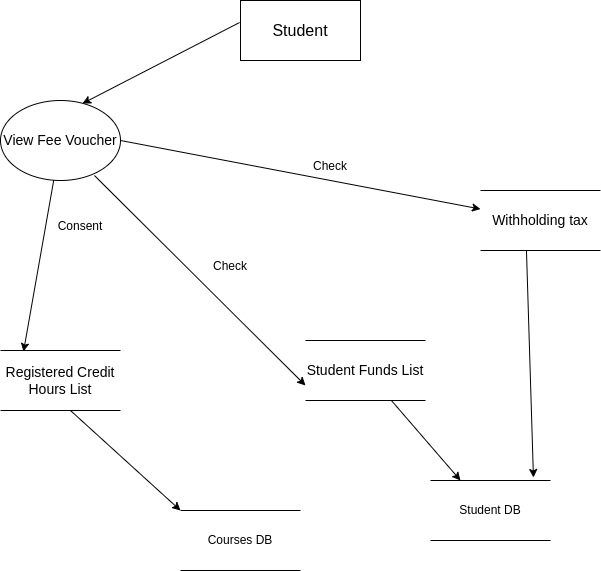

The diagram above was exported from draw.io. Its source (the exported page's mxGraphModel, read from the mxfile embedded in the PNG):
<mxGraphModel dx="1422" dy="729" grid="1" gridSize="10" guides="1" tooltips="1" connect="1" arrows="1" fold="1" page="1" pageScale="1" pageWidth="850" pageHeight="1100" math="0" shadow="0">
  <root>
    <mxCell id="0" />
    <mxCell id="1" parent="0" />
    <mxCell id="7XLwJadJ0VobjgCzeFIe-1" value="&lt;font size=&quot;3&quot;&gt;Student&lt;/font&gt;" style="rounded=0;whiteSpace=wrap;html=1;fontSize=12;" parent="1" vertex="1">
      <mxGeometry x="360" y="100" width="120" height="60" as="geometry" />
    </mxCell>
    <mxCell id="7XLwJadJ0VobjgCzeFIe-2" value="View Fee Voucher" style="ellipse;whiteSpace=wrap;html=1;fontSize=14;" parent="1" vertex="1">
      <mxGeometry x="120" y="200" width="120" height="80" as="geometry" />
    </mxCell>
    <mxCell id="7XLwJadJ0VobjgCzeFIe-3" value="Registered Credit Hours List" style="shape=partialRectangle;whiteSpace=wrap;html=1;left=0;right=0;fillColor=none;fontSize=14;" parent="1" vertex="1">
      <mxGeometry x="120" y="450" width="120" height="60" as="geometry" />
    </mxCell>
    <mxCell id="7XLwJadJ0VobjgCzeFIe-4" value="Student Funds List" style="shape=partialRectangle;whiteSpace=wrap;html=1;left=0;right=0;fillColor=none;fontSize=14;" parent="1" vertex="1">
      <mxGeometry x="425" y="440" width="120" height="60" as="geometry" />
    </mxCell>
    <mxCell id="7XLwJadJ0VobjgCzeFIe-5" value="Withholding tax" style="shape=partialRectangle;whiteSpace=wrap;html=1;left=0;right=0;fillColor=none;fontSize=14;" parent="1" vertex="1">
      <mxGeometry x="600" y="290" width="120" height="60" as="geometry" />
    </mxCell>
    <mxCell id="7XLwJadJ0VobjgCzeFIe-6" value="" style="endArrow=classic;html=1;rounded=0;fontSize=14;entryX=0.192;entryY=0.017;entryDx=0;entryDy=0;entryPerimeter=0;" parent="1" source="7XLwJadJ0VobjgCzeFIe-2" target="7XLwJadJ0VobjgCzeFIe-3" edge="1">
      <mxGeometry width="50" height="50" relative="1" as="geometry">
        <mxPoint x="180" y="380" as="sourcePoint" />
        <mxPoint x="230" y="330" as="targetPoint" />
      </mxGeometry>
    </mxCell>
    <mxCell id="7XLwJadJ0VobjgCzeFIe-7" value="" style="endArrow=classic;html=1;rounded=0;fontSize=14;exitX=0.783;exitY=0.938;exitDx=0;exitDy=0;exitPerimeter=0;entryX=0;entryY=0.75;entryDx=0;entryDy=0;" parent="1" source="7XLwJadJ0VobjgCzeFIe-2" target="7XLwJadJ0VobjgCzeFIe-4" edge="1">
      <mxGeometry width="50" height="50" relative="1" as="geometry">
        <mxPoint x="330" y="300" as="sourcePoint" />
        <mxPoint x="380" y="250" as="targetPoint" />
      </mxGeometry>
    </mxCell>
    <mxCell id="7XLwJadJ0VobjgCzeFIe-8" value="" style="endArrow=classic;html=1;rounded=0;fontSize=14;exitX=1;exitY=0.5;exitDx=0;exitDy=0;" parent="1" source="7XLwJadJ0VobjgCzeFIe-2" target="7XLwJadJ0VobjgCzeFIe-5" edge="1">
      <mxGeometry width="50" height="50" relative="1" as="geometry">
        <mxPoint x="290" y="240" as="sourcePoint" />
        <mxPoint x="340" y="190" as="targetPoint" />
      </mxGeometry>
    </mxCell>
    <mxCell id="7XLwJadJ0VobjgCzeFIe-9" value="&lt;font style=&quot;font-size: 12px;&quot;&gt;Consent&lt;/font&gt;" style="text;html=1;strokeColor=none;fillColor=none;align=center;verticalAlign=middle;whiteSpace=wrap;rounded=0;fontSize=14;" parent="1" vertex="1">
      <mxGeometry x="170" y="310" width="60" height="30" as="geometry" />
    </mxCell>
    <mxCell id="7XLwJadJ0VobjgCzeFIe-10" value="&lt;font style=&quot;font-size: 12px;&quot;&gt;Check&lt;/font&gt;" style="text;html=1;strokeColor=none;fillColor=none;align=center;verticalAlign=middle;whiteSpace=wrap;rounded=0;fontSize=14;" parent="1" vertex="1">
      <mxGeometry x="420" y="250" width="60" height="30" as="geometry" />
    </mxCell>
    <mxCell id="7XLwJadJ0VobjgCzeFIe-11" value="&lt;font style=&quot;font-size: 12px;&quot;&gt;Check&lt;/font&gt;" style="text;html=1;strokeColor=none;fillColor=none;align=center;verticalAlign=middle;whiteSpace=wrap;rounded=0;fontSize=14;" parent="1" vertex="1">
      <mxGeometry x="320" y="350" width="60" height="30" as="geometry" />
    </mxCell>
    <mxCell id="7XLwJadJ0VobjgCzeFIe-13" value="" style="endArrow=classic;html=1;rounded=0;fontSize=12;exitX=-0.008;exitY=0.367;exitDx=0;exitDy=0;exitPerimeter=0;entryX=0.683;entryY=0.038;entryDx=0;entryDy=0;entryPerimeter=0;" parent="1" source="7XLwJadJ0VobjgCzeFIe-1" target="7XLwJadJ0VobjgCzeFIe-2" edge="1">
      <mxGeometry width="50" height="50" relative="1" as="geometry">
        <mxPoint x="220" y="180" as="sourcePoint" />
        <mxPoint x="270" y="130" as="targetPoint" />
      </mxGeometry>
    </mxCell>
    <mxCell id="7XLwJadJ0VobjgCzeFIe-14" value="Student DB" style="shape=partialRectangle;whiteSpace=wrap;html=1;left=0;right=0;fillColor=none;fontSize=12;" parent="1" vertex="1">
      <mxGeometry x="550" y="580" width="120" height="60" as="geometry" />
    </mxCell>
    <mxCell id="7XLwJadJ0VobjgCzeFIe-15" value="Courses DB" style="shape=partialRectangle;whiteSpace=wrap;html=1;left=0;right=0;fillColor=none;fontSize=12;" parent="1" vertex="1">
      <mxGeometry x="300" y="610" width="120" height="60" as="geometry" />
    </mxCell>
    <mxCell id="7XLwJadJ0VobjgCzeFIe-16" value="" style="endArrow=classic;html=1;rounded=0;fontSize=12;exitX=0.583;exitY=1;exitDx=0;exitDy=0;exitPerimeter=0;entryX=0;entryY=0;entryDx=0;entryDy=0;" parent="1" source="7XLwJadJ0VobjgCzeFIe-3" target="7XLwJadJ0VobjgCzeFIe-15" edge="1">
      <mxGeometry width="50" height="50" relative="1" as="geometry">
        <mxPoint x="190" y="640" as="sourcePoint" />
        <mxPoint x="240" y="590" as="targetPoint" />
      </mxGeometry>
    </mxCell>
    <mxCell id="7XLwJadJ0VobjgCzeFIe-17" value="" style="endArrow=classic;html=1;rounded=0;fontSize=12;entryX=0.25;entryY=0;entryDx=0;entryDy=0;" parent="1" source="7XLwJadJ0VobjgCzeFIe-4" target="7XLwJadJ0VobjgCzeFIe-14" edge="1">
      <mxGeometry width="50" height="50" relative="1" as="geometry">
        <mxPoint x="480" y="570" as="sourcePoint" />
        <mxPoint x="530" y="520" as="targetPoint" />
      </mxGeometry>
    </mxCell>
    <mxCell id="7XLwJadJ0VobjgCzeFIe-18" value="" style="endArrow=classic;html=1;rounded=0;fontSize=12;exitX=0.383;exitY=1;exitDx=0;exitDy=0;exitPerimeter=0;entryX=0.858;entryY=-0.05;entryDx=0;entryDy=0;entryPerimeter=0;" parent="1" source="7XLwJadJ0VobjgCzeFIe-5" target="7XLwJadJ0VobjgCzeFIe-14" edge="1">
      <mxGeometry width="50" height="50" relative="1" as="geometry">
        <mxPoint x="630" y="460" as="sourcePoint" />
        <mxPoint x="680" y="410" as="targetPoint" />
      </mxGeometry>
    </mxCell>
  </root>
</mxGraphModel>